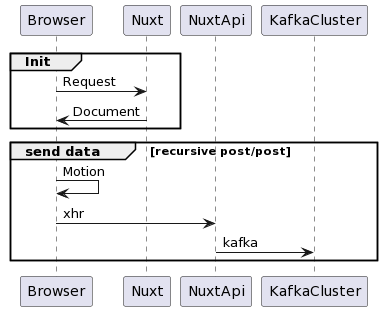

The diagram above was rendered by PlantUML. Its source (embedded in the PNG):
@startuml
group Init
	Browser -> Nuxt: Request
	Nuxt->Browser: Document
end
group send data [recursive post/post]
	Browser->Browser: Motion
	Browser->NuxtApi: xhr
	NuxtApi->KafkaCluster: kafka
end
@enduml